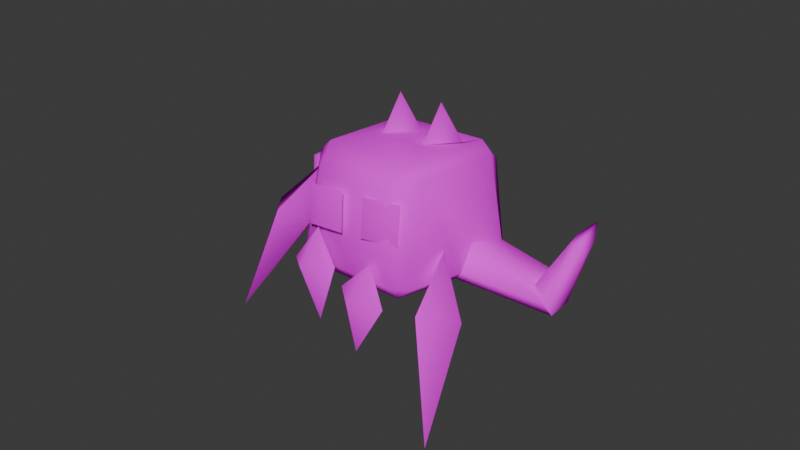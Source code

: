 # Source: alieno3.blend  (saved by Blender 4.1.24; exported with 4.5.12 LTS)
import bpy
from mathutils import Matrix  # noqa: F401  (used for matrix-valued properties, if any)

bpy.ops.wm.read_factory_settings(use_empty=True)
scene = bpy.context.scene
scene.name = 'Scene'

# ---- collections
col_collection = bpy.data.collections.new('Collection'); scene.collection.children.link(col_collection)

# ---- images (referenced by path relative to the original .blend; pixels are not part of the script)
import os
ASSET_DIR = os.environ.get("B2B_ASSET_DIR", "")  # directory of the original .blend (textures are referenced by path, not embedded)
HERE = os.path.dirname(os.path.abspath(__file__))  # packed textures are extracted next to this script under _unpacked/

def load_image(name, relpath, width, height, colorspace="sRGB"):
    """Load a texture the original file referenced (path relative to the .blend, or extracted next to this script)."""
    p = next((c for c in (os.path.join(HERE, relpath), os.path.join(ASSET_DIR, relpath)) if relpath and os.path.exists(c)), "")
    if p:
        img = bpy.data.images.load(p, check_existing=True)
        img.name = name
    else:  # same state as the original file: an image datablock whose file is absent (Cycles renders it pink)
        img = bpy.data.images.new(name, width, height)
        img.source = "FILE"
        img.filepath = "//" + (relpath or name)
    img.colorspace_settings.name = colorspace
    return img
img_diffuse_png_001 = load_image('diffuse.png.001', 'diffuse.png', 1024, 1024, 'sRGB')

# ---- materials (node trees are filled in below, after node groups)
mat_alien_03alien_03_mat = bpy.data.materials.new('alien_03alien_03_mat')
mat_alien_03alien_03_mat.surface_render_method = 'BLENDED'
mat_alien_03alien_03_mat.blend_method = 'BLEND'
mat_alien_03alien_03_mat.use_transparency_overlap = False
mat_alien_03alien_03_mat.show_transparent_back = False
mat_alien_03alien_03_mat.use_transparent_shadow = False
mat_alien_03alien_03_mat.roughness = 1.0

# ---- material node trees
mat_alien_03alien_03_mat.use_nodes = True; mat_alien_03alien_03_mat.node_tree.nodes.clear()
_N = mat_alien_03alien_03_mat.node_tree.nodes; _L = mat_alien_03alien_03_mat.node_tree.links
n0 = _N.new('ShaderNodeBsdfPrincipled'); n0.name = 'Principled BSDF'; n0.location = (0, 300)
n0.inputs[2].default_value = 1.0
n0.inputs[3].default_value = 3.0
n0.inputs[13].default_value = 0.0
n0.inputs[27].default_value = (0.0, 0.0, 0.0, 1.0)
n1 = _N.new('ShaderNodeOutputMaterial'); n1.name = 'Material Output'; n1.location = (280, 300)
n2 = _N.new('ShaderNodeTexImage'); n2.name = 'Image Texture'; n2.location = (-475, 235)
n2.image = img_diffuse_png_001
_L.new(n0.outputs[0], n1.inputs[0])
_L.new(n2.outputs[0], n0.inputs[0])
_L.new(n2.outputs[1], n0.inputs[4])
n1.is_active_output = True

# ---- world
world_world = bpy.data.worlds.new('World'); scene.world = world_world
world_world.use_nodes = True; world_world.node_tree.nodes.clear()
_N = world_world.node_tree.nodes; _L = world_world.node_tree.links
n0 = _N.new('ShaderNodeOutputWorld'); n0.name = 'World Output'; n0.location = (300, 300)
n1 = _N.new('ShaderNodeBackground'); n1.name = 'Background'; n1.location = (10, 300)
n1.inputs[0].default_value = (0.05088, 0.05088, 0.05088, 1.0)
_L.new(n1.outputs[0], n0.inputs[0])
n0.is_active_output = True
world_world.color = (0.05088, 0.05088, 0.05088)
world_world.use_sun_shadow = False
world_world.sun_shadow_jitter_overblur = 0.0

# ---- meshes
me_jg_alien_03_alien_03_mat_0 = bpy.data.meshes.new('jg_alien_03:alien_03_mat_0')
me_jg_alien_03_alien_03_mat_0.from_pydata([(0.1559, 0.3889, -0.1356), (0.5911, 0.04583, -0.1449), (0.8342, 0.419, -0.4954), (0.2362, -0.3686, -0.04766), (0.9145, -0.3385, -0.4074), (-0.9568, 0.3229, 0.3116), (-0.5016, -0.01281, 0.3475), (-0.2386, 0.3677, 0.04217), (-0.8765, -0.4346, 0.3996), (-0.1583, -0.3898, 0.1301)], [], [(0, 1, 2), (3, 1, 0), (3, 4, 1), (2, 1, 4), (5, 6, 7), (8, 6, 5), (8, 9, 6), (7, 6, 9)])
me_jg_alien_03_alien_03_mat_0.polygons.foreach_set('use_smooth', [True] * 8)
_uv = me_jg_alien_03_alien_03_mat_0.uv_layers.new(name='UVMap')
_uv.uv.foreach_set('vector', [0.2831, 0.6836, 0.2513, 0.7154, 0.2194, 0.6836, 0.2831, 0.7472, 0.2513, 0.7154, 0.2831, 0.6836, 0.2831, 0.7472, 0.2194, 0.7472, 0.2513, 0.7154, 0.2194, 0.6836, 0.2513, 0.7154, 0.2194, 0.7472, 0.2194, 0.6836, 0.2513, 0.7154, 0.2831, 0.6836, 0.2194, 0.7472, 0.2513, 0.7154, 0.2194, 0.6836, 0.2194, 0.7472, 0.2831, 0.7472, 0.2513, 0.7154, 0.2831, 0.6836, 0.2513, 0.7154, 0.2831, 0.7472])
me_jg_alien_03_alien_03_mat_0.materials.append(mat_alien_03alien_03_mat)
me_jg_alien_03_alien_03_mat_0.update()
me_jg_alien_03_alien_03_mat_0.normals_split_custom_set([tuple(v) for v in zip(*[iter([0.2659, 0.3128, 0.9118, 0.4547, 0.1501, 0.8779, 0.5776, 0.3265, 0.7482, 0.3029, -0.03601, 0.9523, 0.4547, 0.1501, 0.8779, 0.2659, 0.3128, 0.9118, 0.3029, -0.03601, 0.9523, 0.6145, -0.02176, 0.7886, 0.4547, 0.1501, 0.8779, 0.5776, 0.3265, 0.7482, 0.4547, 0.1501, 0.8779, 0.6145, -0.02176, 0.7886, 0.1497, 0.3036, 0.941, 0.3433, 0.1441, 0.9281, 0.4785, 0.3242, 0.8161, 0.1866, -0.0447, 0.9814, 0.3433, 0.1441, 0.9281, 0.1497, 0.3036, 0.941, 0.1866, -0.0447, 0.9814, 0.5154, -0.0246, 0.8566, 0.3433, 0.1441, 0.9281, 0.4785, 0.3242, 0.8161, 0.3433, 0.1441, 0.9281, 0.5154, -0.0246, 0.8566])] * 3)])
me_yrt_alien_03_alien_03_mat_0 = bpy.data.meshes.new('yrt_alien_03:alien_03_mat_0')
me_yrt_alien_03_alien_03_mat_0.from_pydata([(0.3552, -0.2233, 2.227), (0.6698, -0.2056, 1.66), (0.03625, 0.3484, 1.739), (-0.2671, -0.3544, 2.098), (0.3751, -1.392, 1.873), (-0.2671, -0.3544, 2.098), (0.03625, 0.3484, 1.739), (0.6698, -0.2056, 1.66), (-0.2671, -0.3544, 2.098), (0.6698, -0.2056, 1.66), (0.3751, -1.392, 1.873), (1.484, -0.4778, 1.745), (1.809, -0.5721, 1.191), (1.304, 0.1022, 1.219), (0.8511, -0.4971, 1.602), (1.291, -1.652, 1.51), (0.8511, -0.4971, 1.602), (1.304, 0.1022, 1.219), (1.809, -0.5721, 1.191), (0.8511, -0.4971, 1.602), (1.809, -0.5721, 1.191), (1.291, -1.652, 1.51), (-1.699, 0.1979, 1.927), (-0.9146, 0.3543, 2.219), (-1.226, 1.128, 1.034), (-1.616, -0.2569, 1.212), (-1.331, -1.792, 2.878), (-0.9772, -0.05028, 1.575), (-1.226, 1.128, 1.034), (-0.9146, 0.3543, 2.219), (-1.331, -1.792, 2.878), (-1.616, -0.2569, 1.212), (2.593, -0.6519, 0.03483), (1.543, 0.223, -0.09513), (2.44, -0.4239, 0.841), (1.956, -1.162, -0.2085), (3.315, -2.525, 1.018), (1.936, -0.8862, 0.5031), (2.44, -0.4239, 0.841), (1.543, 0.223, -0.09513), (3.315, -2.525, 1.018), (1.956, -1.162, -0.2085), (1.335, 0.1463, -0.7433), (1.003, -0.09431, -1.509), (0.6831, 1.516, -1.395), (1.813, -0.2876, 0.6787), (1.665, -0.2667, 0.9937), (1.598, -0.5266, 0.8129), (1.198, 1.798, 0.3784), (1.246, 1.423, 0.9038), (1.445, 1.582, 0.303), (0.2882, 1.242, -1.706), (0.435, 1.731, -1.322), (-1.446, -0.002934, 0.5095), (-1.626, 1.392, -0.3549), (-1.778, -0.2435, -0.2557), (-0.6598, -0.4203, 1.793), (-0.3964, -0.6336, 1.711), (-0.3288, -0.3737, 1.892), (-0.6644, 1.698, 1.217), (-0.8643, 1.458, 1.343), (-0.2702, 1.341, 1.587), (-1.574, 1.142, -0.8671), (-1.427, 1.631, -0.4831), (0.5216, 1.772, -0.8902), (0.143, 2.448, -0.6194), (0.3834, 1.779, -0.1656), (-0.2485, 1.73, -0.5433), (-0.2485, 1.73, -0.5433), (-0.3948, 1.722, -0.4773), (-1.427, 1.631, -0.4831), (-1.165, 1.681, -0.1304), (-1.165, 1.681, -0.1304), (-0.533, 1.729, 0.2473), (-0.7734, 2.399, -0.2065), (-0.3948, 1.722, -0.4773), (-0.3948, 1.722, -0.4773), (0.435, 1.731, -1.322), (-0.2485, 1.73, -0.5433), (0.5216, 1.772, -0.8902), (2.683, -0.8528, -1.69), (2.638, -0.6076, -1.532), (1.487, -0.3424, -0.4634), (1.205, -0.6061, -0.4807), (2.288, -0.3875, -1.54), (1.855, -0.3835, -2.08), (1.003, -0.09431, -1.509), (1.335, 0.1463, -0.7433), (1.933, -0.7845, -2.412), (2.201, -0.9738, -2.292), (0.8147, -0.8638, -1.377), (0.6221, -0.4988, -1.761), (2.439, 0.3439, -2.607), (2.271, 0.6416, -2.754), (2.745, 0.5354, -2.09), (2.763, 0.2782, -2.233), (0.6221, -0.4988, -1.761), (1.933, -0.7845, -2.412), (2.271, 0.6416, -2.754), (2.202, 0.4546, -2.435), (2.41, 0.3822, -2.113), (2.201, -0.9738, -2.292), (2.683, -0.8528, -1.69), (2.638, -0.6076, -1.532), (1.933, -0.7845, -2.412), (2.288, -0.3875, -1.54), (1.855, -0.3835, -2.08), (1.855, -0.3835, -2.08), (2.202, 0.4546, -2.435), (1.205, -0.6061, -0.4807), (1.487, -0.3424, -0.4634), (1.813, -0.2876, 0.6787), (1.198, 1.798, 0.3784), (0.6221, -0.4988, -1.761), (0.6221, -0.4988, -1.761), (0.8147, -0.8638, -1.377), (-1.487, -0.9873, -0.3397), (-1.68, -0.6223, -0.7237), (0.2882, 1.242, -1.706), (0.6221, -0.4988, -1.761), (-1.68, -0.6223, -0.7237), (-1.574, 1.142, -0.8671), (-1.097, -0.7296, 0.5563), (-2.952, -1.155, 0.8494), (-1.097, -0.7296, 0.5563), (-1.293, -0.4916, 0.7894), (-2.826, -0.9008, 0.93), (-2.621, -0.651, 0.6727), (-1.446, -0.002934, 0.5095), (-1.778, -0.2435, -0.2557), (-2.74, -0.6301, -0.009386), (-3.004, -1.049, -0.1878), (-1.68, -0.6223, -0.7237), (-1.487, -0.9873, -0.3397), (-3.074, -1.257, 0.08462), (-3.583, 0.02067, 0.1069), (-3.511, -0.05848, 0.5938), (-3.415, 0.2048, 0.6861), (-3.609, 0.3261, -0.1043), (-1.68, -0.6223, -0.7237), (-3.004, -1.049, -0.1878), (-3.609, 0.3261, -0.1043), (-3.198, 0.08121, 0.4138), (-3.308, 0.1589, 0.04811), (-3.074, -1.257, 0.08462), (-2.952, -1.155, 0.8494), (-2.826, -0.9008, 0.93), (-3.004, -1.049, -0.1878), (-2.621, -0.651, 0.6727), (-2.74, -0.6301, -0.009386), (-2.74, -0.6301, -0.009386), (-3.308, 0.1589, 0.04811), (-1.293, -0.4916, 0.7894), (-0.6598, -0.4203, 1.793), (-0.6644, 1.698, 1.217), (-1.68, -0.6223, -0.7237), (0.3834, 1.779, -0.1656), (-0.533, 1.729, 0.2473), (-1.293, -0.4916, 0.7894), (1.487, -0.3424, -0.4634)], [], [(0, 1, 2), (0, 2, 3), (4, 0, 3), (4, 1, 0), (5, 6, 7), (8, 9, 10), (11, 12, 13), (11, 13, 14), (15, 11, 14), (15, 12, 11), (16, 17, 18), (19, 20, 21), (22, 23, 24), (22, 24, 25), (26, 22, 25), (26, 23, 22), (27, 28, 29), (27, 29, 30), (31, 27, 30), (31, 28, 27), (32, 33, 34), (32, 35, 33), (36, 35, 32), (36, 32, 34), (37, 38, 39), (37, 40, 38), (41, 40, 37), (41, 37, 39), (42, 43, 44), (45, 46, 47), (48, 49, 50), (51, 52, 44), (50, 42, 44), (53, 54, 55), (56, 57, 58), (59, 60, 61), (62, 54, 63), (53, 60, 54), (64, 65, 66), (66, 65, 67), (65, 64, 68), (69, 70, 71), (72, 73, 74), (73, 75, 74), (74, 76, 72), (77, 78, 79), (80, 81, 82), (80, 82, 83), (84, 85, 86), (84, 86, 87), (88, 89, 90), (88, 90, 91), (89, 80, 83), (89, 83, 90), (92, 93, 94), (92, 94, 95), (81, 84, 87), (81, 87, 82), (96, 86, 85), (96, 85, 97), (98, 99, 100), (98, 100, 94), (101, 92, 95), (101, 95, 102), (102, 95, 94), (102, 94, 103), (104, 93, 92), (104, 92, 101), (103, 94, 100), (103, 100, 105), (105, 100, 99), (105, 99, 106), (107, 108, 93), (107, 93, 104), (47, 109, 110), (47, 110, 45), (111, 50, 49), (111, 49, 46), (50, 44, 52), (50, 52, 112), (44, 43, 113), (44, 113, 51), (46, 49, 61), (46, 61, 58), (47, 46, 58), (47, 58, 57), (114, 115, 116), (114, 116, 117), (118, 119, 120), (118, 120, 121), (77, 118, 121), (77, 121, 70), (49, 48, 59), (49, 59, 61), (116, 115, 109), (116, 109, 122), (123, 124, 125), (123, 125, 126), (127, 128, 129), (127, 129, 130), (131, 132, 133), (131, 133, 134), (134, 133, 124), (134, 124, 123), (135, 136, 137), (135, 137, 138), (126, 125, 128), (126, 128, 127), (139, 140, 130), (139, 130, 129), (141, 137, 142), (141, 142, 143), (144, 145, 136), (144, 136, 135), (145, 146, 137), (145, 137, 136), (147, 144, 135), (147, 135, 138), (146, 148, 142), (146, 142, 137), (148, 149, 143), (148, 143, 142), (150, 147, 138), (150, 138, 151), (57, 56, 152), (57, 152, 122), (153, 58, 61), (153, 61, 60), (60, 154, 63), (60, 63, 54), (54, 62, 155), (54, 155, 55), (122, 109, 47), (122, 47, 57), (77, 79, 156), (77, 156, 48), (70, 59, 157), (70, 157, 71), (157, 156, 78), (157, 78, 69), (157, 59, 48), (157, 48, 156), (153, 60, 53), (153, 53, 158), (50, 111, 159), (50, 159, 42), (69, 78, 77), (69, 77, 70)])
me_yrt_alien_03_alien_03_mat_0.polygons.foreach_set('use_smooth', [1, 1, 1, 1, 0, 0, 1, 1, 1, 1, 0, 0, 1, 1, 1, 1, 1, 1, 1, 1, 1, 1, 1, 1, 1, 1, 1, 1, 1, 1, 1, 1, 1, 1, 1, 1, 1, 1, 1, 1, 1, 1, 1, 1, 1, 1, 1, 1, 1, 1, 1, 1, 1, 1, 1, 1, 1, 1, 1, 1, 1, 1, 1, 1, 1, 1, 1, 1, 1, 1, 1, 1, 1, 1, 1, 1, 1, 1, 1, 1, 1, 1, 1, 1, 1, 1, 1, 1, 1, 1, 1, 1, 1, 1, 1, 1, 1, 1, 1, 1, 1, 1, 1, 1, 1, 1, 1, 1, 1, 1, 1, 1, 1, 1, 1, 1, 1, 1, 1, 1, 1, 1, 1, 1, 1, 1, 1, 1, 1, 1, 1, 1, 1, 1, 1, 1, 1, 1, 1, 1, 1, 1, 1, 1, 1, 1, 1, 1])
_uv = me_yrt_alien_03_alien_03_mat_0.uv_layers.new(name='UVMap')
_uv.uv.foreach_set('vector', [0.7111, 0.7465, 0.661, 0.7465, 0.711, 0.6704, 0.7111, 0.7465, 0.711, 0.6704, 0.7594, 0.7465, 0.711, 0.8586, 0.7111, 0.7465, 0.7594, 0.7465, 0.711, 0.8586, 0.661, 0.7465, 0.7111, 0.7465, 0.7075, 0.8868, 0.6581, 0.9628, 0.6078, 0.8868, 0.7075, 0.8868, 0.6078, 0.8868, 0.6581, 0.7747, 0.8173, 0.7465, 0.7681, 0.7465, 0.8175, 0.6704, 0.8173, 0.7465, 0.8175, 0.6704, 0.8678, 0.7465, 0.8175, 0.8586, 0.8173, 0.7465, 0.8678, 0.7465, 0.8175, 0.8586, 0.7681, 0.7465, 0.8173, 0.7465, 0.8146, 0.8868, 0.7646, 0.9628, 0.7162, 0.8868, 0.8146, 0.8868, 0.7162, 0.8868, 0.7646, 0.7747, 0.6559, 0.2684, 0.585, 0.2684, 0.6559, 0.3929, 0.6559, 0.2684, 0.6559, 0.3929, 0.7241, 0.2684, 0.6559, 0.0419, 0.6559, 0.2684, 0.7241, 0.2684, 0.6559, 0.0419, 0.585, 0.2684, 0.6559, 0.2684, 0.7806, 0.1399, 0.7806, 0.01541, 0.847, 0.1399, 0.7806, 0.1399, 0.847, 0.1399, 0.7806, 0.3664, 0.708, 0.1399, 0.7806, 0.1399, 0.7806, 0.3664, 0.708, 0.1399, 0.7806, 0.01541, 0.7806, 0.1399, 0.9055, 0.248, 0.9055, 0.3725, 0.9794, 0.248, 0.9055, 0.248, 0.8407, 0.248, 0.9055, 0.3725, 0.9055, 0.0215, 0.8407, 0.248, 0.9055, 0.248, 0.9055, 0.0215, 0.9055, 0.248, 0.9794, 0.248, 0.9291, 0.4869, 0.9952, 0.4869, 0.9291, 0.3625, 0.9291, 0.4869, 0.9291, 0.7134, 0.9952, 0.4869, 0.8561, 0.4869, 0.9291, 0.7134, 0.9291, 0.4869, 0.8561, 0.4869, 0.9291, 0.4869, 0.9291, 0.3625, 0.7252, 0.5895, 0.8149, 0.5893, 0.7708, 0.4274, 0.594, 0.6729, 0.5667, 0.6493, 0.5669, 0.6729, 0.5597, 0.426, 0.5407, 0.471, 0.5843, 0.4472, 0.8225, 0.4405, 0.7677, 0.4038, 0.7708, 0.4274, 0.5843, 0.4472, 0.7252, 0.5895, 0.7708, 0.4274, 0.1798, 0.5892, 0.1377, 0.4259, 0.09012, 0.5873, 0.3135, 0.6729, 0.3407, 0.6729, 0.3408, 0.6493, 0.3485, 0.426, 0.3231, 0.4495, 0.3681, 0.471, 0.09201, 0.4328, 0.1377, 0.4259, 0.1412, 0.4026, 0.1798, 0.5892, 0.3231, 0.4495, 0.1377, 0.4259, 0.9125, 0.8851, 0.8355, 0.8761, 0.8922, 0.9446, 0.8922, 0.9446, 0.8355, 0.8761, 0.8308, 0.9434, 0.8355, 0.8761, 0.9125, 0.8851, 0.8776, 0.8064, 0.4458, 0.2792, 0.3485, 0.2346, 0.3584, 0.2792, 0.9818, 0.8227, 0.9869, 0.7625, 0.9055, 0.8082, 0.9869, 0.7625, 0.9286, 0.74, 0.9055, 0.8082, 0.9055, 0.8082, 0.9249, 0.8873, 0.9818, 0.8227, 0.5597, 0.2346, 0.4624, 0.2792, 0.5497, 0.2792, 0.1962, 0.203, 0.1832, 0.2171, 0.1742, 0.3792, 0.1962, 0.203, 0.1742, 0.3792, 0.2054, 0.3907, 0.1599, 0.2412, 0.0901, 0.2304, 0.06978, 0.3337, 0.1599, 0.2412, 0.06978, 0.3337, 0.1513, 0.3692, 0.301, 0.212, 0.2768, 0.1995, 0.2979, 0.3694, 0.301, 0.212, 0.2979, 0.3694, 0.3345, 0.3582, 0.2768, 0.1995, 0.1962, 0.203, 0.2054, 0.3907, 0.2768, 0.1995, 0.2054, 0.3907, 0.2979, 0.3694, 0.1437, 0.7763, 0.1755, 0.8001, 0.1517, 0.7123, 0.1437, 0.7763, 0.1517, 0.7123, 0.1399, 0.727, 0.1832, 0.2171, 0.1599, 0.2412, 0.1513, 0.3692, 0.1832, 0.2171, 0.1513, 0.3692, 0.1742, 0.3792, 0.01727, 0.3405, 0.06978, 0.3337, 0.0901, 0.2304, 0.01727, 0.3405, 0.0901, 0.2304, 0.06669, 0.199, 0.2096, 0.6745, 0.1813, 0.6594, 0.1541, 0.6787, 0.2096, 0.6745, 0.1541, 0.6787, 0.1517, 0.7123, 0.01134, 0.7466, 0.1437, 0.7763, 0.1399, 0.727, 0.01134, 0.7466, 0.1399, 0.727, 0.02871, 0.6705, 0.02871, 0.6705, 0.1399, 0.727, 0.1517, 0.7123, 0.02871, 0.6705, 0.1517, 0.7123, 0.05489, 0.6593, 0.02775, 0.7704, 0.1755, 0.8001, 0.1437, 0.7763, 0.02775, 0.7704, 0.1437, 0.7763, 0.01134, 0.7466, 0.05489, 0.6593, 0.1517, 0.7123, 0.1541, 0.6787, 0.05489, 0.6593, 0.1541, 0.6787, 0.0932, 0.6375, 0.0932, 0.6375, 0.1541, 0.6787, 0.1813, 0.6594, 0.0932, 0.6375, 0.1813, 0.6594, 0.1638, 0.6102, 0.04753, 0.8062, 0.148, 0.8069, 0.1755, 0.8001, 0.04753, 0.8062, 0.1755, 0.8001, 0.02775, 0.7704, 0.5669, 0.6729, 0.5843, 0.8112, 0.6115, 0.7939, 0.5669, 0.6729, 0.6115, 0.7939, 0.594, 0.6729, 0.5894, 0.6493, 0.5843, 0.4472, 0.5407, 0.471, 0.5894, 0.6493, 0.5407, 0.471, 0.5667, 0.6493, 0.5843, 0.4472, 0.7708, 0.4274, 0.7677, 0.4038, 0.5843, 0.4472, 0.7677, 0.4038, 0.5809, 0.4231, 0.7708, 0.4274, 0.8149, 0.5893, 0.8645, 0.617, 0.7708, 0.4274, 0.8645, 0.617, 0.8225, 0.4405, 0.5667, 0.6493, 0.5407, 0.471, 0.3681, 0.471, 0.5667, 0.6493, 0.3681, 0.471, 0.3408, 0.6493, 0.5669, 0.6729, 0.5667, 0.6493, 0.3408, 0.6493, 0.5669, 0.6729, 0.3408, 0.6493, 0.3407, 0.6729, 0.5843, 0.9533, 0.5843, 0.915, 0.3233, 0.915, 0.5843, 0.9533, 0.3233, 0.915, 0.3233, 0.9533, 0.5597, 0.1909, 0.5846, 0.01025, 0.3235, 0.01025, 0.5597, 0.1909, 0.3235, 0.01025, 0.3485, 0.1909, 0.5597, 0.2346, 0.5597, 0.1909, 0.3485, 0.1909, 0.5597, 0.2346, 0.3485, 0.1909, 0.3485, 0.2346, 0.5407, 0.471, 0.5597, 0.426, 0.3485, 0.426, 0.5407, 0.471, 0.3485, 0.426, 0.3681, 0.471, 0.3233, 0.915, 0.5843, 0.915, 0.5843, 0.8112, 0.3233, 0.915, 0.5843, 0.8112, 0.3233, 0.8112, 0.1579, 0.01144, 0.1488, 0.1965, 0.1788, 0.1878, 0.1579, 0.01144, 0.1788, 0.1878, 0.1708, 0.02568, 0.194, 0.04995, 0.2018, 0.1779, 0.2836, 0.1436, 0.194, 0.04995, 0.2836, 0.1436, 0.2637, 0.03894, 0.05304, 0.01986, 0.01871, 0.1658, 0.05522, 0.1773, 0.05304, 0.01986, 0.05522, 0.1773, 0.07733, 0.007458, 0.07733, 0.007458, 0.05522, 0.1773, 0.1488, 0.1965, 0.07733, 0.007458, 0.1488, 0.1965, 0.1579, 0.01144, 0.1201, 0.8549, 0.1693, 0.8485, 0.1809, 0.8336, 0.1201, 0.8549, 0.1809, 0.8336, 0.09088, 0.8336, 0.1708, 0.02568, 0.1788, 0.1878, 0.2018, 0.1779, 0.1708, 0.02568, 0.2018, 0.1779, 0.194, 0.04995, 0.3267, 0.1521, 0.2918, 0.009974, 0.2637, 0.03894, 0.3267, 0.1521, 0.2637, 0.03894, 0.2836, 0.1436, 0.2044, 0.7686, 0.1809, 0.8336, 0.213, 0.8236, 0.2044, 0.7686, 0.213, 0.8236, 0.2255, 0.7926, 0.1809, 0.9808, 0.2511, 0.9463, 0.1693, 0.8485, 0.1809, 0.9808, 0.1693, 0.8485, 0.1201, 0.8549, 0.2511, 0.9463, 0.2547, 0.9156, 0.1809, 0.8336, 0.2511, 0.9463, 0.1809, 0.8336, 0.1693, 0.8485, 0.1511, 0.9775, 0.1809, 0.9808, 0.1201, 0.8549, 0.1511, 0.9775, 0.1201, 0.8549, 0.09088, 0.8336, 0.2547, 0.9156, 0.2672, 0.8733, 0.213, 0.8236, 0.2547, 0.9156, 0.213, 0.8236, 0.1809, 0.8336, 0.2672, 0.8733, 0.2775, 0.7983, 0.2255, 0.7926, 0.2672, 0.8733, 0.2255, 0.7926, 0.213, 0.8236, 0.1111, 0.9631, 0.1511, 0.9775, 0.09088, 0.8336, 0.1111, 0.9631, 0.09088, 0.8336, 0.09049, 0.8648, 0.3407, 0.6729, 0.3135, 0.6729, 0.2961, 0.7939, 0.3407, 0.6729, 0.2961, 0.7939, 0.3233, 0.8112, 0.3138, 0.6493, 0.3408, 0.6493, 0.3681, 0.471, 0.3138, 0.6493, 0.3681, 0.471, 0.3231, 0.4495, 0.3231, 0.4495, 0.327, 0.4258, 0.1412, 0.4026, 0.3231, 0.4495, 0.1412, 0.4026, 0.1377, 0.4259, 0.1377, 0.4259, 0.09201, 0.4328, 0.03658, 0.6065, 0.1377, 0.4259, 0.03658, 0.6065, 0.09012, 0.5873, 0.3233, 0.8112, 0.5843, 0.8112, 0.5669, 0.6729, 0.3233, 0.8112, 0.5669, 0.6729, 0.3407, 0.6729, 0.5597, 0.2346, 0.5497, 0.2792, 0.5061, 0.3413, 0.5597, 0.2346, 0.5061, 0.3413, 0.5597, 0.426, 0.3485, 0.2346, 0.3485, 0.426, 0.4021, 0.3413, 0.3485, 0.2346, 0.4021, 0.3413, 0.3584, 0.2792, 0.4021, 0.3413, 0.5061, 0.3413, 0.4624, 0.2792, 0.4021, 0.3413, 0.4624, 0.2792, 0.4458, 0.2792, 0.4021, 0.3413, 0.3485, 0.426, 0.5597, 0.426, 0.4021, 0.3413, 0.5597, 0.426, 0.5061, 0.3413, 0.3138, 0.6493, 0.3231, 0.4495, 0.1798, 0.5892, 0.3138, 0.6493, 0.1798, 0.5892, 0.196, 0.6493, 0.5843, 0.4472, 0.5894, 0.6493, 0.7078, 0.6493, 0.5843, 0.4472, 0.7078, 0.6493, 0.7252, 0.5895, 0.4458, 0.2792, 0.4624, 0.2792, 0.5597, 0.2346, 0.4458, 0.2792, 0.5597, 0.2346, 0.3485, 0.2346])
me_yrt_alien_03_alien_03_mat_0.materials.append(mat_alien_03alien_03_mat)
me_yrt_alien_03_alien_03_mat_0.update()
me_yrt_alien_03_alien_03_mat_0.normals_split_custom_set([tuple(v) for v in zip(*[iter([0.373, 0.2678, 0.8884, 0.8302, 0.3002, 0.4697, 0.2086, 0.6996, 0.6834, 0.373, 0.2678, 0.8884, 0.2086, 0.6996, 0.6834, -0.228, 0.1322, 0.9646, 0.4426, -0.2531, 0.8603, 0.373, 0.2678, 0.8884, -0.228, 0.1322, 0.9646, 0.4426, -0.2531, 0.8603, 0.8302, 0.3002, 0.4697, 0.373, 0.2678, 0.8884, -0.3666, -0.2925, -0.8832, -0.3666, -0.2925, -0.8832, -0.3666, -0.2925, -0.8832, -0.415, -0.06014, -0.9078, -0.415, -0.06014, -0.9078, -0.415, -0.06014, -0.9078, 0.3977, 0.2651, 0.8784, 0.8621, 0.1717, 0.4768, 0.3309, 0.6881, 0.6458, 0.3977, 0.2651, 0.8784, 0.3309, 0.6881, 0.6458, -0.2201, 0.2564, 0.9412, 0.3669, -0.2397, 0.8988, 0.3977, 0.2651, 0.8784, -0.2201, 0.2564, 0.9412, 0.3669, -0.2397, 0.8988, 0.8621, 0.1717, 0.4768, 0.3977, 0.2651, 0.8784, -0.3978, -0.2615, -0.8794, -0.3978, -0.2615, -0.8794, -0.3978, -0.2615, -0.8794, -0.3983, -0.07927, -0.9138, -0.3983, -0.07927, -0.9138, -0.3983, -0.07927, -0.9138, -0.854, 0.3593, 0.3764, -0.3856, 0.5534, 0.7383, -0.7874, 0.5855, 0.1928, -0.854, 0.3593, 0.3764, -0.7874, 0.5855, 0.1928, -0.991, 0.02569, -0.1316, -0.8435, 0.09671, 0.5283, -0.854, 0.3593, 0.3764, -0.991, 0.02569, -0.1316, -0.8435, 0.09671, 0.5283, -0.3856, 0.5534, 0.7383, -0.854, 0.3593, 0.3764, 0.8593, -0.2506, -0.446, 0.8384, -0.07094, -0.5404, 0.9965, -0.02959, -0.0783, 0.8593, -0.2506, -0.446, 0.9965, -0.02959, -0.0783, 0.8442, -0.4205, -0.3324, 0.5477, -0.4207, -0.7232, 0.8593, -0.2506, -0.446, 0.8442, -0.4205, -0.3324, 0.5477, -0.4207, -0.7232, 0.8384, -0.07094, -0.5404, 0.8593, -0.2506, -0.446, 0.7406, 0.3389, -0.5802, 0.5386, 0.5519, -0.6366, 0.8061, 0.5916, -0.0146, 0.7406, 0.3389, -0.5802, 0.3876, -0.04531, -0.9207, 0.5386, 0.5519, -0.6366, 0.8779, 0.09171, -0.4699, 0.3876, -0.04531, -0.9207, 0.7406, 0.3389, -0.5802, 0.8779, 0.09171, -0.4699, 0.7406, 0.3389, -0.5802, 0.8061, 0.5916, -0.0146, -0.8081, -0.2366, 0.5395, -0.571, 0.02339, 0.8206, -0.8869, -0.06745, 0.457, -0.8081, -0.2366, 0.5395, -0.6951, -0.3965, 0.5997, -0.571, 0.02339, 0.8206, -0.8812, -0.4487, 0.1489, -0.6951, -0.3965, 0.5997, -0.8081, -0.2366, 0.5395, -0.8812, -0.4487, 0.1489, -0.8081, -0.2366, 0.5395, -0.8869, -0.06745, 0.457, 0.9065, 0.1889, -0.3776, 0.7144, 0.1794, -0.6763, 0.6745, 0.4139, -0.6114, 0.9664, -0.238, 0.09714, 0.6979, -0.1954, 0.689, 0.5387, -0.7932, 0.284, 0.3227, 0.9355, 0.1436, 0.6014, 0.5077, 0.6169, 0.8921, 0.4494, -0.04691, -0.002506, 0.3676, -0.93, 0.06362, 0.9276, -0.3681, 0.6745, 0.4139, -0.6114, 0.8921, 0.4494, -0.04691, 0.9065, 0.1889, -0.3776, 0.6745, 0.4139, -0.6114, -0.8959, 0.0921, 0.4345, -0.9378, 0.3274, 0.1151, -0.9918, 0.08781, 0.09245, -0.5426, -0.319, 0.7771, -0.0719, -0.826, 0.5591, 0.07272, -0.2289, 0.9707, -0.1885, 0.9081, 0.3739, -0.6625, 0.3659, 0.6536, 0.01981, 0.4765, 0.879, -0.726, 0.3288, -0.604, -0.9378, 0.3274, 0.1151, -0.3995, 0.9028, -0.1594, -0.8959, 0.0921, 0.4345, -0.6625, 0.3659, 0.6536, -0.9378, 0.3274, 0.1151, 0.4563, 0.5386, -0.7084, -0.02731, 0.9979, 0.05804, 0.2993, 0.6065, 0.7366, 0.2993, 0.6065, 0.7366, -0.02731, 0.9979, 0.05804, -0.8778, 0.4669, -0.1073, -0.02731, 0.9979, 0.05804, 0.4563, 0.5386, -0.7084, -0.8777, 0.467, -0.1073, -0.07939, 0.9952, -0.05759, -0.3995, 0.9027, -0.1595, -0.1148, 0.9932, -0.01754, -0.8777, 0.467, -0.1073, 0.2993, 0.6065, 0.7366, -0.02743, 0.9979, 0.05819, 0.2993, 0.6065, 0.7366, 0.4562, 0.5386, -0.7084, -0.02743, 0.9979, 0.05819, -0.02743, 0.9979, 0.05819, 0.4562, 0.5386, -0.7084, -0.8777, 0.467, -0.1073, 0.06353, 0.9276, -0.3681, -0.0794, 0.9952, -0.0576, -0.02586, 0.998, -0.05755, 0.3083, -0.8027, 0.5105, 0.7042, 0.08959, 0.7043, 0.7042, 0.08967, 0.7043, 0.3083, -0.8027, 0.5105, 0.7042, 0.08967, 0.7043, 0.3084, -0.8027, 0.5105, 0.4715, 0.8775, 0.08748, -0.02313, 0.8356, -0.5489, -0.0231, 0.8356, -0.5489, 0.4715, 0.8775, 0.08748, -0.0231, 0.8356, -0.5489, 0.4716, 0.8775, 0.08751, -0.4644, -0.1056, -0.8793, -0.1967, -0.9692, -0.1483, -0.1967, -0.9692, -0.1483, -0.4644, -0.1056, -0.8793, -0.1967, -0.9692, -0.1483, -0.4644, -0.1055, -0.8793, -0.1967, -0.9692, -0.1483, 0.3083, -0.8027, 0.5105, 0.3084, -0.8027, 0.5105, -0.1967, -0.9692, -0.1483, 0.3084, -0.8027, 0.5105, -0.1967, -0.9692, -0.1483, 0.647, -0.1164, -0.7536, -0.1648, 0.5897, -0.7906, 0.6036, 0.6941, 0.3924, 0.647, -0.1164, -0.7536, 0.6036, 0.6941, 0.3924, 0.9328, -0.01321, -0.3601, 0.7042, 0.08959, 0.7043, 0.4715, 0.8775, 0.08748, 0.4716, 0.8775, 0.08751, 0.7042, 0.08959, 0.7043, 0.4716, 0.8775, 0.08751, 0.7042, 0.08967, 0.7043, -0.4645, -0.1057, -0.8792, -0.0231, 0.8356, -0.5489, -0.02313, 0.8356, -0.5489, -0.4645, -0.1057, -0.8792, -0.02313, 0.8356, -0.5489, -0.4644, -0.1057, -0.8793, -0.1648, 0.5898, -0.7906, -0.7658, 0.5873, 0.262, -0.3743, 0.6589, 0.6525, -0.1648, 0.5898, -0.7906, -0.3743, 0.6589, 0.6525, 0.6036, 0.6941, 0.3924, 0.5242, -0.3039, -0.7955, 0.647, -0.1164, -0.7536, 0.9328, -0.01321, -0.3601, 0.5242, -0.3039, -0.7955, 0.9328, -0.01321, -0.3601, 0.96, -0.1642, -0.227, 0.96, -0.1642, -0.227, 0.9328, -0.01321, -0.3601, 0.6036, 0.6941, 0.3924, 0.96, -0.1642, -0.227, 0.6036, 0.6941, 0.3924, 0.6469, 0.3378, 0.6837, -0.4911, -0.05553, -0.8693, -0.1648, 0.5897, -0.7906, 0.647, -0.1164, -0.7536, -0.4911, -0.05553, -0.8693, 0.647, -0.1164, -0.7536, 0.5242, -0.3039, -0.7955, 0.6469, 0.3378, 0.6837, 0.6036, 0.6941, 0.3924, -0.3743, 0.6589, 0.6525, 0.6469, 0.3378, 0.6837, -0.3743, 0.6589, 0.6525, -0.3547, 0.5482, 0.7574, -0.3547, 0.5482, 0.7574, -0.3743, 0.6589, 0.6525, -0.7658, 0.5873, 0.262, -0.3547, 0.5482, 0.7574, -0.7658, 0.5873, 0.262, -0.9051, 0.3981, 0.1492, -0.9051, 0.3981, 0.1493, -0.7659, 0.5873, 0.2618, -0.1648, 0.5897, -0.7906, -0.9051, 0.3981, 0.1493, -0.1648, 0.5897, -0.7906, -0.4911, -0.05553, -0.8693, 0.5387, -0.7932, 0.284, 0.3191, -0.9472, 0.03212, 0.9129, -0.3248, -0.2471, 0.5387, -0.7932, 0.284, 0.9129, -0.3248, -0.2471, 0.9664, -0.238, 0.09714, 0.9664, -0.238, 0.09707, 0.8921, 0.4494, -0.04691, 0.6014, 0.5077, 0.6169, 0.9664, -0.238, 0.09707, 0.6014, 0.5077, 0.6169, 0.6979, -0.1954, 0.689, 0.8921, 0.4494, -0.04691, 0.6745, 0.4139, -0.6114, 0.06362, 0.9276, -0.3681, 0.8921, 0.4494, -0.04691, 0.06362, 0.9276, -0.3681, 0.3228, 0.9355, 0.1435, 0.6745, 0.4139, -0.6114, 0.7144, 0.1794, -0.6763, -0.05751, -0.2714, -0.9608, 0.6745, 0.4139, -0.6114, -0.05751, -0.2714, -0.9608, -0.002506, 0.3676, -0.93, 0.6979, -0.1954, 0.689, 0.6014, 0.5077, 0.6169, 0.01981, 0.4765, 0.879, 0.6979, -0.1954, 0.689, 0.01981, 0.4765, 0.879, 0.07272, -0.2289, 0.9707, 0.5387, -0.7932, 0.284, 0.6979, -0.1954, 0.689, 0.07272, -0.2289, 0.9707, 0.5387, -0.7932, 0.284, 0.07272, -0.2289, 0.9707, -0.0719, -0.826, 0.5591, -0.05748, -0.2712, -0.9608, -0.04763, -0.974, -0.2217, -0.04763, -0.974, -0.2217, -0.05748, -0.2712, -0.9608, -0.04763, -0.974, -0.2217, -0.656, -0.3034, -0.6911, -0.00261, 0.3676, -0.93, -0.05752, -0.2713, -0.9608, -0.656, -0.3033, -0.6911, -0.00261, 0.3676, -0.93, -0.656, -0.3033, -0.6911, -0.726, 0.3288, -0.604, 0.06353, 0.9276, -0.3681, -0.00261, 0.3676, -0.93, -0.726, 0.3288, -0.604, 0.06353, 0.9276, -0.3681, -0.726, 0.3288, -0.604, -0.3995, 0.9027, -0.1595, 0.6014, 0.5077, 0.6169, 0.3227, 0.9355, 0.1436, -0.1885, 0.9081, 0.3739, 0.6014, 0.5077, 0.6169, -0.1885, 0.9081, 0.3739, 0.01981, 0.4765, 0.879, -0.04763, -0.974, -0.2217, -0.04763, -0.974, -0.2217, 0.3191, -0.9472, 0.03212, -0.04763, -0.974, -0.2217, 0.3191, -0.9472, 0.03212, -0.1018, -0.9698, 0.2218, 0.2499, -0.8058, 0.5368, 0.2499, -0.8058, 0.5369, 0.05462, 0.0548, 0.997, 0.2499, -0.8058, 0.5368, 0.05462, 0.0548, 0.997, 0.0546, 0.05478, 0.997, -0.3232, 0.8349, 0.4456, -0.3232, 0.8348, 0.4457, -0.4693, 0.8116, -0.3478, -0.3232, 0.8349, 0.4456, -0.4693, 0.8116, -0.3478, -0.4693, 0.8116, -0.3478, -0.3419, -0.09896, -0.9345, -0.3419, -0.09896, -0.9345, 0.105, -0.953, -0.2843, -0.3419, -0.09896, -0.9345, 0.105, -0.953, -0.2843, 0.105, -0.953, -0.2843, 0.105, -0.953, -0.2843, 0.105, -0.953, -0.2843, 0.2499, -0.8058, 0.5369, 0.105, -0.953, -0.2843, 0.2499, -0.8058, 0.5369, 0.2499, -0.8058, 0.5368, -0.9788, -0.2036, -0.02091, -0.8822, -0.1106, 0.4577, -0.166, 0.6528, 0.7391, -0.9788, -0.2036, -0.02091, -0.166, 0.6528, 0.7391, -0.5347, 0.5698, -0.624, 0.0546, 0.05478, 0.997, 0.05462, 0.0548, 0.997, -0.3232, 0.8348, 0.4457, 0.0546, 0.05478, 0.997, -0.3232, 0.8348, 0.4457, -0.3232, 0.8349, 0.4456, -0.3419, -0.09914, -0.9345, -0.3418, -0.09913, -0.9345, -0.4693, 0.8116, -0.3478, -0.3419, -0.09914, -0.9345, -0.4693, 0.8116, -0.3478, -0.4693, 0.8116, -0.3478, -0.5348, 0.5698, -0.624, -0.166, 0.6528, 0.7391, 0.6754, 0.7152, 0.1795, -0.5348, 0.5698, -0.624, 0.6754, 0.7152, 0.1795, 0.6477, 0.6631, -0.3751, -0.9126, -0.381, -0.1481, -0.7872, -0.258, 0.5602, -0.8822, -0.1106, 0.4577, -0.9126, -0.381, -0.1481, -0.8822, -0.1106, 0.4577, -0.9788, -0.2036, -0.02091, -0.7872, -0.258, 0.5602, 0.05487, 0.3061, 0.9504, -0.166, 0.6528, 0.7391, -0.7872, -0.258, 0.5602, -0.166, 0.6528, 0.7391, -0.8822, -0.1106, 0.4577, -0.3212, -0.04639, -0.9459, -0.9126, -0.381, -0.1481, -0.9788, -0.2036, -0.02091, -0.3212, -0.04639, -0.9459, -0.9788, -0.2036, -0.02091, -0.5347, 0.5698, -0.624, 0.05487, 0.3061, 0.9504, 0.7507, 0.6076, 0.2593, 0.6754, 0.7152, 0.1795, 0.05487, 0.3061, 0.9504, 0.6754, 0.7152, 0.1795, -0.166, 0.6528, 0.7391, 0.7507, 0.6076, 0.2593, 0.6721, 0.4827, -0.5614, 0.6477, 0.6631, -0.3751, 0.7507, 0.6076, 0.2593, 0.6477, 0.6631, -0.3751, 0.6754, 0.7152, 0.1795, 0.6721, 0.4828, -0.5614, -0.3212, -0.04639, -0.9459, -0.5347, 0.5698, -0.624, 0.6721, 0.4828, -0.5614, -0.5347, 0.5698, -0.624, 0.6477, 0.6631, -0.3752, -0.0719, -0.826, 0.5591, -0.5426, -0.319, 0.7771, -0.7569, -0.4144, 0.5053, -0.0719, -0.826, 0.5591, -0.7569, -0.4144, 0.5053, -0.1018, -0.9698, 0.2218, -0.5426, -0.3189, 0.7771, 0.07272, -0.2289, 0.9707, 0.01981, 0.4765, 0.879, -0.5426, -0.3189, 0.7771, 0.01981, 0.4765, 0.879, -0.6625, 0.3659, 0.6536, -0.6625, 0.3659, 0.6536, -0.1885, 0.9081, 0.3739, -0.3995, 0.9028, -0.1594, -0.6625, 0.3659, 0.6536, -0.3995, 0.9028, -0.1594, -0.9378, 0.3274, 0.1151, -0.9378, 0.3274, 0.1151, -0.726, 0.3288, -0.604, -0.656, -0.3035, -0.6911, -0.9378, 0.3274, 0.1151, -0.656, -0.3035, -0.6911, -0.9918, 0.08781, 0.09245, -0.1018, -0.9698, 0.2218, 0.3191, -0.9472, 0.03212, 0.5387, -0.7932, 0.284, -0.1018, -0.9698, 0.2218, 0.5387, -0.7932, 0.284, -0.0719, -0.826, 0.5591, 0.06353, 0.9276, -0.3681, -0.02586, 0.998, -0.05755, -0.02309, 0.9997, -0.01138, 0.06353, 0.9276, -0.3681, -0.02309, 0.9997, -0.01138, 0.3227, 0.9355, 0.1436, -0.3995, 0.9027, -0.1595, -0.1885, 0.9081, 0.3739, -0.0823, 0.9965, 0.01529, -0.3995, 0.9027, -0.1595, -0.0823, 0.9965, 0.01529, -0.1148, 0.9932, -0.01754, -0.0823, 0.9965, 0.01529, -0.02309, 0.9997, -0.01138, -0.0794, 0.9952, -0.0576, -0.0823, 0.9965, 0.01529, -0.0794, 0.9952, -0.0576, -0.07939, 0.9952, -0.05759, -0.0823, 0.9965, 0.01529, -0.1885, 0.9081, 0.3739, 0.3227, 0.9355, 0.1436, -0.0823, 0.9965, 0.01529, 0.3227, 0.9355, 0.1436, -0.02309, 0.9997, -0.01138, -0.5426, -0.3189, 0.7771, -0.6625, 0.3659, 0.6536, -0.8959, 0.0921, 0.4345, -0.5426, -0.3189, 0.7771, -0.8959, 0.0921, 0.4345, -0.7569, -0.4144, 0.5053, 0.8921, 0.4494, -0.04691, 0.9664, -0.238, 0.09707, 0.9129, -0.3248, -0.2471, 0.8921, 0.4494, -0.04691, 0.9129, -0.3248, -0.2471, 0.9065, 0.1889, -0.3776, -0.07939, 0.9952, -0.05759, -0.0794, 0.9952, -0.0576, 0.06353, 0.9276, -0.3681, -0.07939, 0.9952, -0.05759, 0.06353, 0.9276, -0.3681, -0.3995, 0.9027, -0.1595])] * 3)])

# ---- objects
ob_jg_alien_03_alien_03_mat_0 = bpy.data.objects.new('jg_alien_03:alien_03_mat_0', me_jg_alien_03_alien_03_mat_0)
ob_yrt_alien_03_alien_03_mat_0 = bpy.data.objects.new('yrt_alien_03:alien_03_mat_0', me_yrt_alien_03_alien_03_mat_0)

# ---- transforms, parenting, visibility, modifiers, constraints
ob_jg_alien_03_alien_03_mat_0.location = (0.02, -1.53, 0.82)
ob_jg_alien_03_alien_03_mat_0.rotation_euler = (1.571, -0.0, -0.3491)
ob_yrt_alien_03_alien_03_mat_0.location = (0.0, 0.0, 0.0)
ob_yrt_alien_03_alien_03_mat_0.rotation_euler = (1.571, -3.725e-09, -0.4887)

# ---- collection membership
col_collection.objects.link(ob_jg_alien_03_alien_03_mat_0)
col_collection.objects.link(ob_yrt_alien_03_alien_03_mat_0)

# ---- scene / render settings (as saved in the file)
scene.frame_start = 1; scene.frame_end = 250; scene.frame_set(1)
scene.render.engine = 'BLENDER_EEVEE_NEXT'
scene.cycles.sampling_pattern = 'TABULATED_SOBOL'
scene.eevee.ray_tracing_options.trace_max_roughness = 0.0
bpy.context.view_layer.update()

# ---- added for rendering (the .blend has no active camera and no usable light): camera, sun
cam_auto = bpy.data.cameras.new('AutoCamera')
cam_auto.lens = 50.0
cam_auto.sensor_width = 36.0
cam_auto.clip_end = 1000.0
ob_auto_camera = bpy.data.objects.new('AutoCamera', cam_auto)
scene.collection.objects.link(ob_auto_camera)
ob_auto_camera.location = (11.8707, -14.4214, 9.58529)
ob_auto_camera.rotation_euler = (1.09748, -7.21219e-08, 0.694738)
scene.camera = ob_auto_camera
light_auto_sun = bpy.data.lights.new('AutoSun', 'SUN')
light_auto_sun.energy = 3.0
light_auto_sun.angle = 0.0523599
ob_auto_sun = bpy.data.objects.new('AutoSun', light_auto_sun)
scene.collection.objects.link(ob_auto_sun)
ob_auto_sun.rotation_euler = (0.872665, 0.174533, 0.523599)
bpy.context.view_layer.update()
